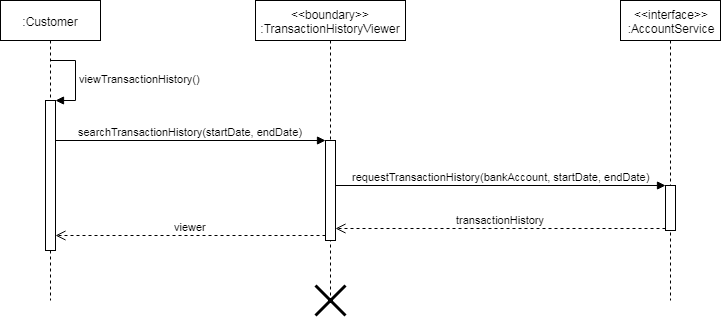

The diagram above was exported from draw.io. Its source (the exported page's mxGraphModel, read from the mxfile embedded in the PNG):
<mxGraphModel dx="1080" dy="445" grid="1" gridSize="10" guides="1" tooltips="1" connect="1" arrows="1" fold="1" page="1" pageScale="1" pageWidth="850" pageHeight="1100" math="0" shadow="0">
  <root>
    <mxCell id="ZgUQpUlhdMR0YQoS1FtQ-0" />
    <mxCell id="ZgUQpUlhdMR0YQoS1FtQ-1" parent="ZgUQpUlhdMR0YQoS1FtQ-0" />
    <mxCell id="3afT8QphzJxbZFfhuLep-0" value=":Customer" style="shape=umlLifeline;perimeter=lifelinePerimeter;whiteSpace=wrap;html=1;container=1;collapsible=0;recursiveResize=0;outlineConnect=0;" vertex="1" parent="ZgUQpUlhdMR0YQoS1FtQ-1">
      <mxGeometry x="70" y="20" width="100" height="300" as="geometry" />
    </mxCell>
    <mxCell id="HUfufGCgEo5grtOi004w-9" value="" style="html=1;points=[];perimeter=orthogonalPerimeter;" vertex="1" parent="3afT8QphzJxbZFfhuLep-0">
      <mxGeometry x="45" y="100" width="10" height="150" as="geometry" />
    </mxCell>
    <mxCell id="HUfufGCgEo5grtOi004w-10" value="&lt;span&gt;viewTransactionHistory()&lt;/span&gt;" style="edgeStyle=orthogonalEdgeStyle;html=1;align=left;spacingLeft=2;endArrow=block;rounded=0;entryX=1;entryY=0;" edge="1" target="HUfufGCgEo5grtOi004w-9" parent="3afT8QphzJxbZFfhuLep-0">
      <mxGeometry relative="1" as="geometry">
        <mxPoint x="50" y="60" as="sourcePoint" />
        <Array as="points">
          <mxPoint x="75" y="60" />
          <mxPoint x="75" y="100" />
        </Array>
      </mxGeometry>
    </mxCell>
    <mxCell id="HUfufGCgEo5grtOi004w-0" value="&amp;lt;&amp;lt;boundary&amp;gt;&amp;gt;&lt;br&gt;:TransactionHistoryViewer" style="shape=umlLifeline;perimeter=lifelinePerimeter;whiteSpace=wrap;html=1;container=1;collapsible=0;recursiveResize=0;outlineConnect=0;" vertex="1" parent="ZgUQpUlhdMR0YQoS1FtQ-1">
      <mxGeometry x="325" y="20" width="150" height="300" as="geometry" />
    </mxCell>
    <mxCell id="HUfufGCgEo5grtOi004w-11" value="" style="html=1;points=[];perimeter=orthogonalPerimeter;" vertex="1" parent="HUfufGCgEo5grtOi004w-0">
      <mxGeometry x="70" y="140" width="10" height="100" as="geometry" />
    </mxCell>
    <mxCell id="HUfufGCgEo5grtOi004w-12" value="&lt;span&gt;searchTransactionHistory(startDate, endDate)&lt;br&gt;&lt;/span&gt;" style="html=1;verticalAlign=bottom;endArrow=block;entryX=0;entryY=0;" edge="1" target="HUfufGCgEo5grtOi004w-11" parent="ZgUQpUlhdMR0YQoS1FtQ-1" source="HUfufGCgEo5grtOi004w-9">
      <mxGeometry relative="1" as="geometry">
        <mxPoint x="365" y="140" as="sourcePoint" />
      </mxGeometry>
    </mxCell>
    <mxCell id="HUfufGCgEo5grtOi004w-13" value="viewer" style="html=1;verticalAlign=bottom;endArrow=open;dashed=1;endSize=8;exitX=0;exitY=0.95;" edge="1" source="HUfufGCgEo5grtOi004w-11" parent="ZgUQpUlhdMR0YQoS1FtQ-1" target="HUfufGCgEo5grtOi004w-9">
      <mxGeometry relative="1" as="geometry">
        <mxPoint x="365" y="216" as="targetPoint" />
      </mxGeometry>
    </mxCell>
    <mxCell id="HUfufGCgEo5grtOi004w-14" value="&amp;lt;&amp;lt;interface&amp;gt;&amp;gt;&lt;br&gt;:AccountService" style="shape=umlLifeline;perimeter=lifelinePerimeter;whiteSpace=wrap;html=1;container=1;collapsible=0;recursiveResize=0;outlineConnect=0;" vertex="1" parent="ZgUQpUlhdMR0YQoS1FtQ-1">
      <mxGeometry x="690" y="20" width="100" height="300" as="geometry" />
    </mxCell>
    <mxCell id="Ngs8kxUjtoFwgMMtMutO-0" value="" style="html=1;points=[];perimeter=orthogonalPerimeter;" vertex="1" parent="HUfufGCgEo5grtOi004w-14">
      <mxGeometry x="45" y="185" width="10" height="45" as="geometry" />
    </mxCell>
    <mxCell id="Ngs8kxUjtoFwgMMtMutO-1" value="requestTransactionHistory(bankAccount, startDate, endDate)" style="html=1;verticalAlign=bottom;endArrow=block;entryX=0;entryY=0;" edge="1" target="Ngs8kxUjtoFwgMMtMutO-0" parent="ZgUQpUlhdMR0YQoS1FtQ-1" source="HUfufGCgEo5grtOi004w-11">
      <mxGeometry relative="1" as="geometry">
        <mxPoint x="525" y="205" as="sourcePoint" />
      </mxGeometry>
    </mxCell>
    <mxCell id="Ngs8kxUjtoFwgMMtMutO-2" value="transactionHistory" style="html=1;verticalAlign=bottom;endArrow=open;dashed=1;endSize=8;exitX=0;exitY=0.95;" edge="1" source="Ngs8kxUjtoFwgMMtMutO-0" parent="ZgUQpUlhdMR0YQoS1FtQ-1" target="HUfufGCgEo5grtOi004w-11">
      <mxGeometry relative="1" as="geometry">
        <mxPoint x="685" y="281" as="targetPoint" />
      </mxGeometry>
    </mxCell>
    <mxCell id="btHvtNmKsk2LSL46VfLL-0" value="" style="shape=umlDestroy;whiteSpace=wrap;html=1;strokeWidth=3;" vertex="1" parent="ZgUQpUlhdMR0YQoS1FtQ-1">
      <mxGeometry x="385" y="305" width="30" height="30" as="geometry" />
    </mxCell>
  </root>
</mxGraphModel>